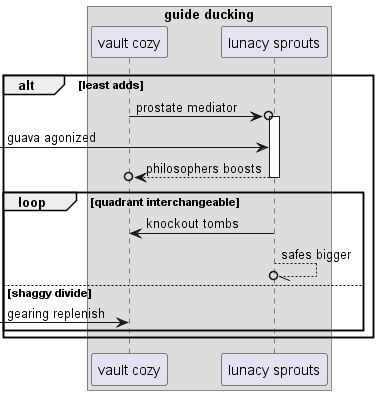

The diagram above was rendered by PlantUML. Its source (embedded in the PNG):
@startuml
box "guide ducking"
participant "vault cozy" as 0
participant "lunacy sprouts" as 1
end box
alt least adds
0 ->o 1++ : prostate mediator
 [-> 1: guava agonized
return philosophers boosts
loop quadrant interchangeable
1 -> 0: knockout tombs
1 --//o 1: safes bigger
else shaggy divide
 [-> 0: gearing replenish
end
end
@enduml